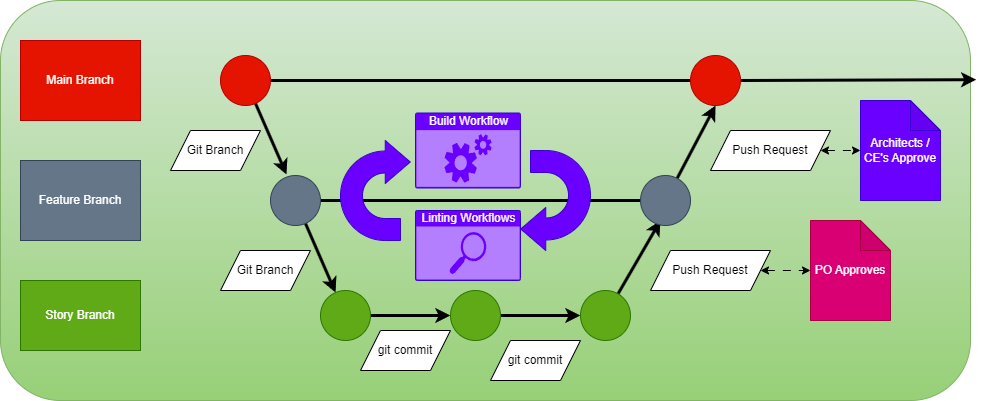

The diagram above was exported from draw.io. Its source (the exported page's mxGraphModel, read from the mxfile embedded in the PNG):
<mxGraphModel dx="2568" dy="769" grid="1" gridSize="10" guides="1" tooltips="1" connect="1" arrows="1" fold="1" page="1" pageScale="1" pageWidth="850" pageHeight="1100" math="0" shadow="0">
  <root>
    <mxCell id="0" />
    <mxCell id="1" parent="0" />
    <mxCell id="40" value="" style="rounded=1;whiteSpace=wrap;html=1;fillColor=#d5e8d4;strokeColor=#82b366;gradientColor=#97d077;" vertex="1" parent="1">
      <mxGeometry x="-60" y="80" width="970" height="400" as="geometry" />
    </mxCell>
    <mxCell id="2" value="Main Branch" style="rounded=0;whiteSpace=wrap;html=1;fillColor=#e51400;fontColor=#ffffff;strokeColor=#B20000;" vertex="1" parent="1">
      <mxGeometry x="-40" y="120" width="120" height="80" as="geometry" />
    </mxCell>
    <mxCell id="4" value="Feature Branch" style="rounded=0;whiteSpace=wrap;html=1;fillColor=#647687;fontColor=#ffffff;strokeColor=#314354;" vertex="1" parent="1">
      <mxGeometry x="-40" y="240" width="120" height="80" as="geometry" />
    </mxCell>
    <mxCell id="5" value="Story Branch" style="rounded=0;whiteSpace=wrap;html=1;fillColor=#60a917;fontColor=#ffffff;strokeColor=#2D7600;" vertex="1" parent="1">
      <mxGeometry x="-40" y="360" width="120" height="70" as="geometry" />
    </mxCell>
    <mxCell id="8" style="edgeStyle=none;html=1;entryX=0.32;entryY=-0.02;entryDx=0;entryDy=0;entryPerimeter=0;strokeColor=#000000;strokeWidth=3;" edge="1" parent="1" source="6" target="7">
      <mxGeometry relative="1" as="geometry" />
    </mxCell>
    <mxCell id="22" style="edgeStyle=none;html=1;entryX=0;entryY=0.5;entryDx=0;entryDy=0;endArrow=none;endFill=0;strokeColor=#000000;strokeWidth=3;" edge="1" parent="1" source="6" target="16">
      <mxGeometry relative="1" as="geometry" />
    </mxCell>
    <mxCell id="6" value="" style="ellipse;whiteSpace=wrap;html=1;aspect=fixed;fillColor=#e51400;fontColor=#ffffff;strokeColor=#B20000;" vertex="1" parent="1">
      <mxGeometry x="160" y="135" width="50" height="50" as="geometry" />
    </mxCell>
    <mxCell id="11" style="edgeStyle=none;html=1;strokeColor=#000000;strokeWidth=3;" edge="1" parent="1" source="7" target="10">
      <mxGeometry relative="1" as="geometry" />
    </mxCell>
    <mxCell id="21" style="edgeStyle=none;html=1;entryX=0;entryY=0.5;entryDx=0;entryDy=0;endArrow=none;endFill=0;strokeColor=#000000;strokeWidth=3;" edge="1" parent="1" source="7" target="14">
      <mxGeometry relative="1" as="geometry" />
    </mxCell>
    <mxCell id="7" value="" style="ellipse;whiteSpace=wrap;html=1;aspect=fixed;fillColor=#647687;fontColor=#ffffff;strokeColor=#314354;" vertex="1" parent="1">
      <mxGeometry x="210" y="255" width="50" height="50" as="geometry" />
    </mxCell>
    <mxCell id="9" value="Git Branch" style="shape=parallelogram;perimeter=parallelogramPerimeter;whiteSpace=wrap;html=1;fixedSize=1;" vertex="1" parent="1">
      <mxGeometry x="110" y="210" width="90" height="40" as="geometry" />
    </mxCell>
    <mxCell id="13" style="edgeStyle=none;html=1;strokeColor=#000000;strokeWidth=3;" edge="1" parent="1" source="10">
      <mxGeometry relative="1" as="geometry">
        <mxPoint x="390" y="395" as="targetPoint" />
      </mxGeometry>
    </mxCell>
    <mxCell id="10" value="" style="ellipse;whiteSpace=wrap;html=1;aspect=fixed;fillColor=#60a917;fontColor=#ffffff;strokeColor=#2D7600;" vertex="1" parent="1">
      <mxGeometry x="260" y="370" width="50" height="50" as="geometry" />
    </mxCell>
    <mxCell id="15" style="edgeStyle=none;html=1;strokeColor=#000000;strokeWidth=3;" edge="1" parent="1" source="12">
      <mxGeometry relative="1" as="geometry">
        <mxPoint x="600" y="300" as="targetPoint" />
      </mxGeometry>
    </mxCell>
    <mxCell id="12" value="" style="ellipse;whiteSpace=wrap;html=1;aspect=fixed;fillColor=#60a917;fontColor=#ffffff;strokeColor=#2D7600;" vertex="1" parent="1">
      <mxGeometry x="520" y="370" width="50" height="50" as="geometry" />
    </mxCell>
    <mxCell id="20" style="edgeStyle=none;html=1;entryX=0.5;entryY=1;entryDx=0;entryDy=0;strokeColor=#000000;strokeWidth=3;" edge="1" parent="1" source="14" target="16">
      <mxGeometry relative="1" as="geometry" />
    </mxCell>
    <mxCell id="14" value="" style="ellipse;whiteSpace=wrap;html=1;aspect=fixed;fillColor=#647687;fontColor=#ffffff;strokeColor=#314354;" vertex="1" parent="1">
      <mxGeometry x="580" y="255" width="50" height="50" as="geometry" />
    </mxCell>
    <mxCell id="42" style="edgeStyle=none;html=1;strokeColor=#000000;strokeWidth=3;endArrow=classic;endFill=1;entryX=1.006;entryY=0.198;entryDx=0;entryDy=0;entryPerimeter=0;" edge="1" parent="1" source="16" target="40">
      <mxGeometry relative="1" as="geometry" />
    </mxCell>
    <mxCell id="16" value="" style="ellipse;whiteSpace=wrap;html=1;aspect=fixed;fillColor=#e51400;fontColor=#ffffff;strokeColor=#B20000;" vertex="1" parent="1">
      <mxGeometry x="630" y="135" width="50" height="50" as="geometry" />
    </mxCell>
    <mxCell id="18" value="Git Branch" style="shape=parallelogram;perimeter=parallelogramPerimeter;whiteSpace=wrap;html=1;fixedSize=1;" vertex="1" parent="1">
      <mxGeometry x="160" y="330" width="90" height="40" as="geometry" />
    </mxCell>
    <mxCell id="29" style="edgeStyle=none;html=1;entryX=0;entryY=0.5;entryDx=0;entryDy=0;entryPerimeter=0;endArrow=classic;endFill=1;strokeColor=#000000;strokeWidth=1;dashed=1;dashPattern=8 8;startArrow=classic;startFill=1;" edge="1" parent="1" source="19" target="28">
      <mxGeometry relative="1" as="geometry" />
    </mxCell>
    <mxCell id="19" value="Push Request" style="shape=parallelogram;perimeter=parallelogramPerimeter;whiteSpace=wrap;html=1;fixedSize=1;" vertex="1" parent="1">
      <mxGeometry x="590" y="330" width="120" height="40" as="geometry" />
    </mxCell>
    <mxCell id="24" style="edgeStyle=none;html=1;entryX=0;entryY=0.5;entryDx=0;entryDy=0;endArrow=classic;endFill=1;strokeColor=#000000;strokeWidth=3;" edge="1" parent="1" source="23" target="12">
      <mxGeometry relative="1" as="geometry" />
    </mxCell>
    <mxCell id="23" value="" style="ellipse;whiteSpace=wrap;html=1;aspect=fixed;fillColor=#60a917;fontColor=#ffffff;strokeColor=#2D7600;" vertex="1" parent="1">
      <mxGeometry x="390" y="370" width="50" height="50" as="geometry" />
    </mxCell>
    <mxCell id="25" value="git commit" style="shape=parallelogram;perimeter=parallelogramPerimeter;whiteSpace=wrap;html=1;fixedSize=1;" vertex="1" parent="1">
      <mxGeometry x="300" y="410" width="90" height="40" as="geometry" />
    </mxCell>
    <mxCell id="30" style="edgeStyle=none;html=1;endArrow=classic;endFill=1;strokeColor=#000000;strokeWidth=1;dashed=1;dashPattern=8 8;startArrow=classic;startFill=1;" edge="1" parent="1" source="26">
      <mxGeometry relative="1" as="geometry">
        <mxPoint x="800" y="230" as="targetPoint" />
      </mxGeometry>
    </mxCell>
    <mxCell id="26" value="Push Request" style="shape=parallelogram;perimeter=parallelogramPerimeter;whiteSpace=wrap;html=1;fixedSize=1;" vertex="1" parent="1">
      <mxGeometry x="650" y="210" width="120" height="40" as="geometry" />
    </mxCell>
    <mxCell id="27" value="git commit" style="shape=parallelogram;perimeter=parallelogramPerimeter;whiteSpace=wrap;html=1;fixedSize=1;" vertex="1" parent="1">
      <mxGeometry x="430" y="420" width="90" height="40" as="geometry" />
    </mxCell>
    <mxCell id="28" value="PO Approves" style="shape=note;whiteSpace=wrap;html=1;backgroundOutline=1;darkOpacity=0.05;fillColor=#d80073;strokeColor=#A50040;fontColor=#ffffff;" vertex="1" parent="1">
      <mxGeometry x="750" y="300" width="80" height="100" as="geometry" />
    </mxCell>
    <mxCell id="31" value="Architects / CE's Approve" style="shape=note;whiteSpace=wrap;html=1;backgroundOutline=1;darkOpacity=0.05;fillColor=#6a00ff;strokeColor=#3700CC;fontColor=#ffffff;" vertex="1" parent="1">
      <mxGeometry x="800" y="180" width="80" height="100" as="geometry" />
    </mxCell>
    <mxCell id="32" value="Build Workflow" style="html=1;strokeColor=#3700CC;fillColor=#6a00ff;labelPosition=center;verticalLabelPosition=middle;verticalAlign=top;align=center;fontSize=12;outlineConnect=0;spacingTop=-6;fontColor=#ffffff;sketch=0;shape=mxgraph.sitemap.services;" vertex="1" parent="1">
      <mxGeometry x="355" y="192.5" width="105" height="75" as="geometry" />
    </mxCell>
    <mxCell id="34" value="Linting Workflows" style="html=1;strokeColor=#3700CC;fillColor=#6a00ff;labelPosition=center;verticalLabelPosition=middle;verticalAlign=top;align=center;fontSize=12;outlineConnect=0;spacingTop=-6;fontColor=#ffffff;sketch=0;shape=mxgraph.sitemap.search;" vertex="1" parent="1">
      <mxGeometry x="355" y="290" width="105" height="70" as="geometry" />
    </mxCell>
    <mxCell id="37" value="" style="html=1;shadow=0;dashed=0;align=center;verticalAlign=middle;shape=mxgraph.arrows2.uTurnArrow;dy=11;arrowHead=43;dx2=25;fillColor=#6a00ff;fontColor=#ffffff;strokeColor=#3700CC;" vertex="1" parent="1">
      <mxGeometry x="280" y="220" width="60" height="100" as="geometry" />
    </mxCell>
    <mxCell id="39" value="" style="html=1;shadow=0;dashed=0;align=center;verticalAlign=middle;shape=mxgraph.arrows2.uTurnArrow;dy=11;arrowHead=43;dx2=25;rotation=-180;fillColor=#6a00ff;fontColor=#ffffff;strokeColor=#3700CC;" vertex="1" parent="1">
      <mxGeometry x="470" y="230" width="60" height="100" as="geometry" />
    </mxCell>
  </root>
</mxGraphModel>